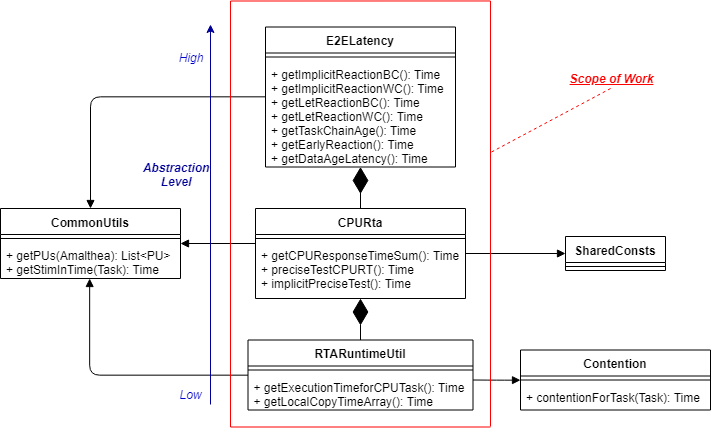

The diagram above was exported from draw.io. Its source (the exported page's mxGraphModel, read from the mxfile embedded in the PNG):
<mxGraphModel dx="865" dy="466" grid="1" gridSize="10" guides="1" tooltips="1" connect="1" arrows="1" fold="1" page="1" pageScale="1" pageWidth="827" pageHeight="1169" background="none" math="0" shadow="0">
  <root>
    <mxCell id="0" />
    <mxCell id="1" parent="0" />
    <mxCell id="bhvXOQ3ClEWPn72S8z5H-1" value="CPURta" style="swimlane;fontStyle=1;align=center;verticalAlign=top;childLayout=stackLayout;horizontal=1;startSize=26;horizontalStack=0;resizeParent=1;resizeParentMax=0;resizeLast=0;collapsible=1;marginBottom=0;" parent="1" vertex="1">
      <mxGeometry x="295" y="214" width="210" height="90" as="geometry" />
    </mxCell>
    <mxCell id="bhvXOQ3ClEWPn72S8z5H-3" value="" style="line;strokeWidth=1;fillColor=none;align=left;verticalAlign=middle;spacingTop=-1;spacingLeft=3;spacingRight=3;rotatable=0;labelPosition=right;points=[];portConstraint=eastwest;" parent="bhvXOQ3ClEWPn72S8z5H-1" vertex="1">
      <mxGeometry y="26" width="210" height="8" as="geometry" />
    </mxCell>
    <mxCell id="bhvXOQ3ClEWPn72S8z5H-4" value="+ getCPUResponseTimeSum(): Time&#10;+ preciseTestCPURT(): Time&#10;+ implicitPreciseTest(): Time" style="text;strokeColor=none;fillColor=none;align=left;verticalAlign=top;spacingLeft=4;spacingRight=4;overflow=hidden;rotatable=0;points=[[0,0.5],[1,0.5]];portConstraint=eastwest;" parent="bhvXOQ3ClEWPn72S8z5H-1" vertex="1">
      <mxGeometry y="34" width="210" height="56" as="geometry" />
    </mxCell>
    <mxCell id="bhvXOQ3ClEWPn72S8z5H-5" value="E2ELatency" style="swimlane;fontStyle=1;align=center;verticalAlign=top;childLayout=stackLayout;horizontal=1;startSize=26;horizontalStack=0;resizeParent=1;resizeParentMax=0;resizeLast=0;collapsible=1;marginBottom=0;" parent="1" vertex="1">
      <mxGeometry x="305" y="32.5" width="190" height="140" as="geometry" />
    </mxCell>
    <mxCell id="bhvXOQ3ClEWPn72S8z5H-7" value="" style="line;strokeWidth=1;fillColor=none;align=left;verticalAlign=middle;spacingTop=-1;spacingLeft=3;spacingRight=3;rotatable=0;labelPosition=right;points=[];portConstraint=eastwest;" parent="bhvXOQ3ClEWPn72S8z5H-5" vertex="1">
      <mxGeometry y="26" width="190" height="8" as="geometry" />
    </mxCell>
    <mxCell id="bhvXOQ3ClEWPn72S8z5H-8" value="+ getImplicitReactionBC(): Time&#10;+ getImplicitReactionWC(): Time&#10;+ getLetReactionBC(): Time&#10;+ getLetReactionWC(): Time&#10;+ getTaskChainAge(): Time&#10;+ getEarlyReaction(): Time&#10;+ getDataAgeLatency(): Time&#10;" style="text;strokeColor=none;fillColor=none;align=left;verticalAlign=top;spacingLeft=4;spacingRight=4;overflow=hidden;rotatable=0;points=[[0,0.5],[1,0.5]];portConstraint=eastwest;" parent="bhvXOQ3ClEWPn72S8z5H-5" vertex="1">
      <mxGeometry y="34" width="190" height="106" as="geometry" />
    </mxCell>
    <mxCell id="bhvXOQ3ClEWPn72S8z5H-9" value="RTARuntimeUtil" style="swimlane;fontStyle=1;align=center;verticalAlign=top;childLayout=stackLayout;horizontal=1;startSize=26;horizontalStack=0;resizeParent=1;resizeParentMax=0;resizeLast=0;collapsible=1;marginBottom=0;" parent="1" vertex="1">
      <mxGeometry x="287.5" y="345.5" width="225" height="70" as="geometry" />
    </mxCell>
    <mxCell id="bhvXOQ3ClEWPn72S8z5H-11" value="" style="line;strokeWidth=1;fillColor=none;align=left;verticalAlign=middle;spacingTop=-1;spacingLeft=3;spacingRight=3;rotatable=0;labelPosition=right;points=[];portConstraint=eastwest;" parent="bhvXOQ3ClEWPn72S8z5H-9" vertex="1">
      <mxGeometry y="26" width="225" height="8" as="geometry" />
    </mxCell>
    <mxCell id="bhvXOQ3ClEWPn72S8z5H-12" value="+ getExecutionTimeforCPUTask(): Time&#10;+ getLocalCopyTimeArray(): Time&#10;" style="text;strokeColor=none;fillColor=none;align=left;verticalAlign=top;spacingLeft=4;spacingRight=4;overflow=hidden;rotatable=0;points=[[0,0.5],[1,0.5]];portConstraint=eastwest;" parent="bhvXOQ3ClEWPn72S8z5H-9" vertex="1">
      <mxGeometry y="34" width="225" height="36" as="geometry" />
    </mxCell>
    <mxCell id="bhvXOQ3ClEWPn72S8z5H-13" value="" style="endArrow=diamondThin;endFill=1;endSize=24;html=1;exitX=0.5;exitY=0;exitDx=0;exitDy=0;" parent="1" source="bhvXOQ3ClEWPn72S8z5H-9" target="bhvXOQ3ClEWPn72S8z5H-4" edge="1">
      <mxGeometry width="160" relative="1" as="geometry">
        <mxPoint x="305" y="629.5" as="sourcePoint" />
        <mxPoint x="595" y="492.5" as="targetPoint" />
      </mxGeometry>
    </mxCell>
    <mxCell id="bhvXOQ3ClEWPn72S8z5H-14" value="" style="endArrow=diamondThin;endFill=1;endSize=24;html=1;exitX=0.5;exitY=0;exitDx=0;exitDy=0;" parent="1" source="bhvXOQ3ClEWPn72S8z5H-1" target="bhvXOQ3ClEWPn72S8z5H-8" edge="1">
      <mxGeometry width="160" relative="1" as="geometry">
        <mxPoint x="385" y="335.5" as="sourcePoint" />
        <mxPoint x="395" y="222.5" as="targetPoint" />
      </mxGeometry>
    </mxCell>
    <mxCell id="r2hGgrrXc4V73id36iP9-5" value="Contention" style="swimlane;fontStyle=1;align=center;verticalAlign=top;childLayout=stackLayout;horizontal=1;startSize=26;horizontalStack=0;resizeParent=1;resizeParentMax=0;resizeLast=0;collapsible=1;marginBottom=0;" vertex="1" parent="1">
      <mxGeometry x="560" y="355.5" width="190" height="60" as="geometry" />
    </mxCell>
    <mxCell id="r2hGgrrXc4V73id36iP9-7" value="" style="line;strokeWidth=1;fillColor=none;align=left;verticalAlign=middle;spacingTop=-1;spacingLeft=3;spacingRight=3;rotatable=0;labelPosition=right;points=[];portConstraint=eastwest;" vertex="1" parent="r2hGgrrXc4V73id36iP9-5">
      <mxGeometry y="26" width="190" height="8" as="geometry" />
    </mxCell>
    <mxCell id="r2hGgrrXc4V73id36iP9-8" value="+ contentionForTask(Task): Time" style="text;strokeColor=none;fillColor=none;align=left;verticalAlign=top;spacingLeft=4;spacingRight=4;overflow=hidden;rotatable=0;points=[[0,0.5],[1,0.5]];portConstraint=eastwest;" vertex="1" parent="r2hGgrrXc4V73id36iP9-5">
      <mxGeometry y="34" width="190" height="26" as="geometry" />
    </mxCell>
    <mxCell id="r2hGgrrXc4V73id36iP9-12" value="SharedConsts" style="swimlane;fontStyle=1;align=center;verticalAlign=top;childLayout=stackLayout;horizontal=1;startSize=26;horizontalStack=0;resizeParent=1;resizeParentMax=0;resizeLast=0;collapsible=1;marginBottom=0;" vertex="1" parent="1">
      <mxGeometry x="605" y="242" width="100" height="34" as="geometry" />
    </mxCell>
    <mxCell id="r2hGgrrXc4V73id36iP9-13" value="" style="line;strokeWidth=1;fillColor=none;align=left;verticalAlign=middle;spacingTop=-1;spacingLeft=3;spacingRight=3;rotatable=0;labelPosition=right;points=[];portConstraint=eastwest;" vertex="1" parent="r2hGgrrXc4V73id36iP9-12">
      <mxGeometry y="26" width="100" height="8" as="geometry" />
    </mxCell>
    <mxCell id="r2hGgrrXc4V73id36iP9-15" value="" style="endArrow=block;endFill=1;html=1;edgeStyle=orthogonalEdgeStyle;align=left;verticalAlign=top;entryX=0;entryY=0.5;entryDx=0;entryDy=0;" edge="1" parent="1" target="r2hGgrrXc4V73id36iP9-5">
      <mxGeometry x="-1" relative="1" as="geometry">
        <mxPoint x="512.5" y="385.5" as="sourcePoint" />
        <mxPoint x="567.5" y="385.5" as="targetPoint" />
        <Array as="points" />
      </mxGeometry>
    </mxCell>
    <mxCell id="r2hGgrrXc4V73id36iP9-17" value="" style="endArrow=block;endFill=1;html=1;edgeStyle=orthogonalEdgeStyle;align=left;verticalAlign=top;exitX=0;exitY=0.5;exitDx=0;exitDy=0;entryX=0.494;entryY=0.995;entryDx=0;entryDy=0;entryPerimeter=0;" edge="1" parent="1" source="bhvXOQ3ClEWPn72S8z5H-9" target="r2hGgrrXc4V73id36iP9-26">
      <mxGeometry x="-1" relative="1" as="geometry">
        <mxPoint x="250" y="380.5" as="sourcePoint" />
        <mxPoint x="150" y="322.5" as="targetPoint" />
        <Array as="points">
          <mxPoint x="129" y="381" />
        </Array>
      </mxGeometry>
    </mxCell>
    <mxCell id="r2hGgrrXc4V73id36iP9-21" value="" style="endArrow=block;endFill=1;html=1;edgeStyle=orthogonalEdgeStyle;align=left;verticalAlign=top;exitX=-0.001;exitY=0.023;exitDx=0;exitDy=0;exitPerimeter=0;entryX=1;entryY=0.036;entryDx=0;entryDy=0;entryPerimeter=0;" edge="1" parent="1" source="bhvXOQ3ClEWPn72S8z5H-4" target="r2hGgrrXc4V73id36iP9-26">
      <mxGeometry x="-1" relative="1" as="geometry">
        <mxPoint x="280" y="249.5" as="sourcePoint" />
        <mxPoint x="230" y="230" as="targetPoint" />
        <Array as="points" />
      </mxGeometry>
    </mxCell>
    <mxCell id="r2hGgrrXc4V73id36iP9-22" value="" style="endArrow=block;endFill=1;html=1;edgeStyle=orthogonalEdgeStyle;align=left;verticalAlign=top;exitX=0;exitY=0.5;exitDx=0;exitDy=0;entryX=0.5;entryY=0;entryDx=0;entryDy=0;" edge="1" parent="1" source="bhvXOQ3ClEWPn72S8z5H-5" target="r2hGgrrXc4V73id36iP9-23">
      <mxGeometry x="-1" relative="1" as="geometry">
        <mxPoint x="255" y="101.83333333333337" as="sourcePoint" />
        <mxPoint x="150" y="132.5" as="targetPoint" />
        <Array as="points">
          <mxPoint x="130" y="103" />
        </Array>
      </mxGeometry>
    </mxCell>
    <mxCell id="r2hGgrrXc4V73id36iP9-23" value="CommonUtils" style="swimlane;fontStyle=1;align=center;verticalAlign=top;childLayout=stackLayout;horizontal=1;startSize=26;horizontalStack=0;resizeParent=1;resizeParentMax=0;resizeLast=0;collapsible=1;marginBottom=0;" vertex="1" parent="1">
      <mxGeometry x="40" y="214" width="180" height="70" as="geometry" />
    </mxCell>
    <mxCell id="r2hGgrrXc4V73id36iP9-25" value="" style="line;strokeWidth=1;fillColor=none;align=left;verticalAlign=middle;spacingTop=-1;spacingLeft=3;spacingRight=3;rotatable=0;labelPosition=right;points=[];portConstraint=eastwest;" vertex="1" parent="r2hGgrrXc4V73id36iP9-23">
      <mxGeometry y="26" width="180" height="8" as="geometry" />
    </mxCell>
    <mxCell id="r2hGgrrXc4V73id36iP9-26" value="+ getPUs(Amalthea): List&lt;PU&gt;&#10;+ getStimInTime(Task): Time" style="text;strokeColor=none;fillColor=none;align=left;verticalAlign=top;spacingLeft=4;spacingRight=4;overflow=hidden;rotatable=0;points=[[0,0.5],[1,0.5]];portConstraint=eastwest;" vertex="1" parent="r2hGgrrXc4V73id36iP9-23">
      <mxGeometry y="34" width="180" height="36" as="geometry" />
    </mxCell>
    <mxCell id="r2hGgrrXc4V73id36iP9-27" value="" style="endArrow=block;endFill=1;html=1;edgeStyle=orthogonalEdgeStyle;align=left;verticalAlign=top;entryX=0;entryY=0.5;entryDx=0;entryDy=0;exitX=1;exitY=0.5;exitDx=0;exitDy=0;" edge="1" parent="1" source="bhvXOQ3ClEWPn72S8z5H-1" target="r2hGgrrXc4V73id36iP9-12">
      <mxGeometry x="-1" relative="1" as="geometry">
        <mxPoint x="615.0344827586207" y="182.6034482758621" as="sourcePoint" />
        <mxPoint x="559.8620689655173" y="182.6034482758621" as="targetPoint" />
        <Array as="points" />
      </mxGeometry>
    </mxCell>
    <mxCell id="r2hGgrrXc4V73id36iP9-29" value="" style="endArrow=none;html=1;strokeColor=#FF0000;" edge="1" parent="1">
      <mxGeometry width="50" height="50" relative="1" as="geometry">
        <mxPoint x="270" y="432.5" as="sourcePoint" />
        <mxPoint x="530" y="432.5" as="targetPoint" />
      </mxGeometry>
    </mxCell>
    <mxCell id="r2hGgrrXc4V73id36iP9-30" value="" style="endArrow=none;html=1;strokeColor=#FF0000;" edge="1" parent="1">
      <mxGeometry width="50" height="50" relative="1" as="geometry">
        <mxPoint x="270" y="432.5" as="sourcePoint" />
        <mxPoint x="270" y="6.5" as="targetPoint" />
      </mxGeometry>
    </mxCell>
    <mxCell id="r2hGgrrXc4V73id36iP9-31" value="" style="endArrow=none;html=1;strokeColor=#FF0000;" edge="1" parent="1">
      <mxGeometry width="50" height="50" relative="1" as="geometry">
        <mxPoint x="530" y="432" as="sourcePoint" />
        <mxPoint x="530" y="6.5" as="targetPoint" />
      </mxGeometry>
    </mxCell>
    <mxCell id="r2hGgrrXc4V73id36iP9-32" value="" style="endArrow=none;html=1;strokeColor=#FF0000;" edge="1" parent="1">
      <mxGeometry width="50" height="50" relative="1" as="geometry">
        <mxPoint x="270" y="6.5" as="sourcePoint" />
        <mxPoint x="530" y="6.482758620689538" as="targetPoint" />
      </mxGeometry>
    </mxCell>
    <mxCell id="r2hGgrrXc4V73id36iP9-33" value="&lt;u&gt;&lt;i&gt;Scope of Work&lt;/i&gt;&lt;/u&gt;" style="text;html=1;strokeColor=none;fillColor=none;align=center;verticalAlign=middle;whiteSpace=wrap;rounded=0;shadow=1;glass=1;fontStyle=1;fontColor=#FF0000;" vertex="1" parent="1">
      <mxGeometry x="588.5" y="73.5" width="125" height="20" as="geometry" />
    </mxCell>
    <mxCell id="r2hGgrrXc4V73id36iP9-34" value="" style="endArrow=none;dashed=1;html=1;strokeColor=#FF0000;fontColor=#FF0000;entryX=0.5;entryY=1;entryDx=0;entryDy=0;" edge="1" parent="1" target="r2hGgrrXc4V73id36iP9-33">
      <mxGeometry width="50" height="50" relative="1" as="geometry">
        <mxPoint x="531" y="157.5" as="sourcePoint" />
        <mxPoint x="638.5" y="148.5" as="targetPoint" />
      </mxGeometry>
    </mxCell>
    <mxCell id="r2hGgrrXc4V73id36iP9-36" value="" style="endArrow=classic;html=1;strokeColor=#000099;fontColor=#000066;" edge="1" parent="1">
      <mxGeometry width="50" height="50" relative="1" as="geometry">
        <mxPoint x="250" y="410" as="sourcePoint" />
        <mxPoint x="250" y="30" as="targetPoint" />
      </mxGeometry>
    </mxCell>
    <mxCell id="r2hGgrrXc4V73id36iP9-37" value="Abstraction&lt;br&gt;Level" style="text;html=1;strokeColor=none;fillColor=none;align=center;verticalAlign=middle;whiteSpace=wrap;rounded=0;shadow=1;glass=1;fontColor=#000099;fontStyle=3" vertex="1" parent="1">
      <mxGeometry x="180" y="160" width="70" height="40" as="geometry" />
    </mxCell>
    <mxCell id="r2hGgrrXc4V73id36iP9-38" value="&lt;i&gt;&lt;font color=&quot;#0000cc&quot;&gt;High&lt;/font&gt;&lt;/i&gt;" style="text;html=1;strokeColor=none;fillColor=none;align=center;verticalAlign=middle;whiteSpace=wrap;rounded=0;shadow=1;glass=1;fontColor=#000099;" vertex="1" parent="1">
      <mxGeometry x="210" y="52.5" width="40" height="20" as="geometry" />
    </mxCell>
    <mxCell id="r2hGgrrXc4V73id36iP9-40" value="&lt;i&gt;&lt;font color=&quot;#0000cc&quot;&gt;Low&lt;/font&gt;&lt;/i&gt;" style="text;html=1;strokeColor=none;fillColor=none;align=center;verticalAlign=middle;whiteSpace=wrap;rounded=0;shadow=1;glass=1;fontColor=#000099;" vertex="1" parent="1">
      <mxGeometry x="210" y="389.5" width="40" height="20" as="geometry" />
    </mxCell>
  </root>
</mxGraphModel>